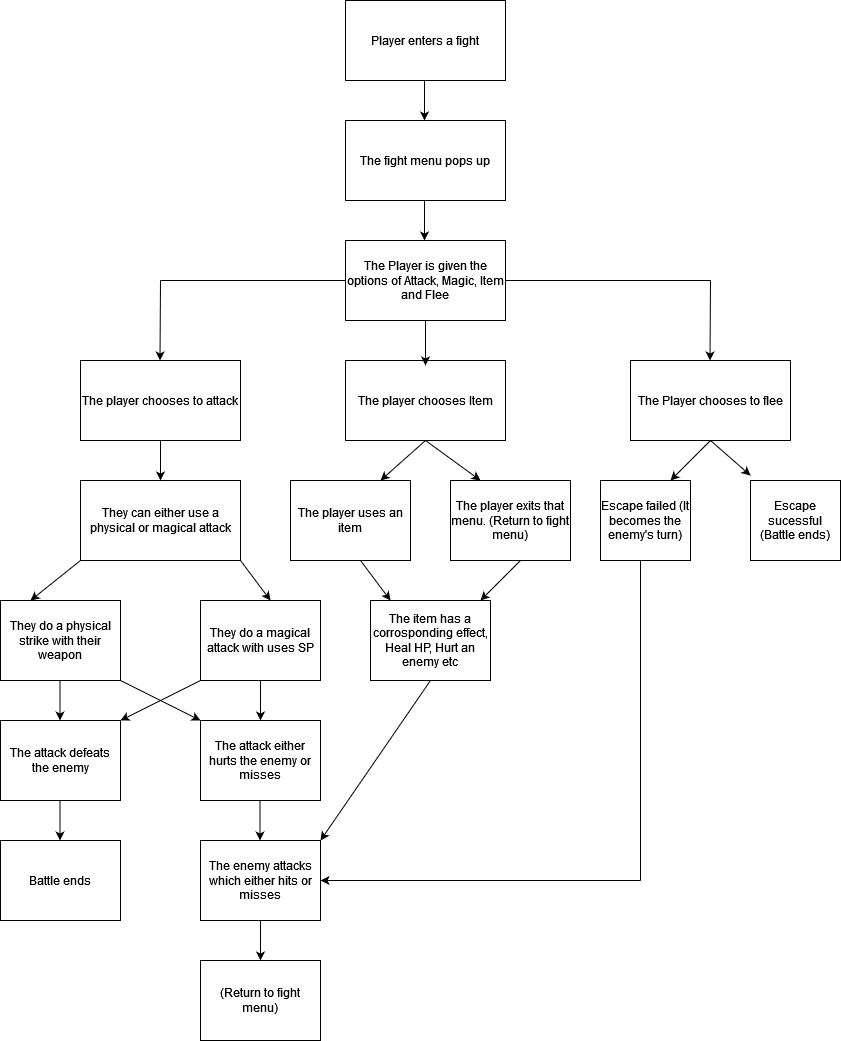

The diagram above was exported from draw.io. Its source (the exported page's mxGraphModel, read from the mxfile embedded in the PNG):
<mxGraphModel dx="1050" dy="491" grid="1" gridSize="10" guides="1" tooltips="1" connect="1" arrows="1" fold="1" page="1" pageScale="1" pageWidth="850" pageHeight="1100" math="0" shadow="0">
  <root>
    <mxCell id="0" />
    <mxCell id="1" parent="0" />
    <mxCell id="9wRAZa3eu1D-8AbTDfj7-1" value="Player enters a fight" style="rounded=0;whiteSpace=wrap;html=1;" vertex="1" parent="1">
      <mxGeometry x="345" width="160" height="80" as="geometry" />
    </mxCell>
    <mxCell id="9wRAZa3eu1D-8AbTDfj7-3" value="The fight menu pops up" style="rounded=0;whiteSpace=wrap;html=1;" vertex="1" parent="1">
      <mxGeometry x="345" y="120" width="160" height="80" as="geometry" />
    </mxCell>
    <mxCell id="9wRAZa3eu1D-8AbTDfj7-5" value="The Player is given the options of Attack, Magic, Item and Flee" style="rounded=0;whiteSpace=wrap;html=1;" vertex="1" parent="1">
      <mxGeometry x="345" y="240" width="160" height="80" as="geometry" />
    </mxCell>
    <mxCell id="9wRAZa3eu1D-8AbTDfj7-8" value="The player chooses to attack" style="rounded=0;whiteSpace=wrap;html=1;" vertex="1" parent="1">
      <mxGeometry x="80" y="360" width="160" height="80" as="geometry" />
    </mxCell>
    <mxCell id="9wRAZa3eu1D-8AbTDfj7-9" value="" style="endArrow=classic;html=1;rounded=0;" edge="1" parent="1">
      <mxGeometry width="50" height="50" relative="1" as="geometry">
        <mxPoint x="160" y="280" as="sourcePoint" />
        <mxPoint x="159.5" y="360" as="targetPoint" />
      </mxGeometry>
    </mxCell>
    <mxCell id="9wRAZa3eu1D-8AbTDfj7-10" value="" style="endArrow=none;html=1;rounded=0;" edge="1" parent="1">
      <mxGeometry width="50" height="50" relative="1" as="geometry">
        <mxPoint x="160" y="280" as="sourcePoint" />
        <mxPoint x="345" y="280" as="targetPoint" />
      </mxGeometry>
    </mxCell>
    <mxCell id="9wRAZa3eu1D-8AbTDfj7-11" value="They can either use a physical or magical attack" style="rounded=0;whiteSpace=wrap;html=1;" vertex="1" parent="1">
      <mxGeometry x="80" y="480" width="160" height="80" as="geometry" />
    </mxCell>
    <mxCell id="9wRAZa3eu1D-8AbTDfj7-12" value="They do a physical strike with their weapon" style="rounded=0;whiteSpace=wrap;html=1;" vertex="1" parent="1">
      <mxGeometry y="600" width="120" height="80" as="geometry" />
    </mxCell>
    <mxCell id="9wRAZa3eu1D-8AbTDfj7-13" value="They do a magical attack with uses SP" style="rounded=0;whiteSpace=wrap;html=1;" vertex="1" parent="1">
      <mxGeometry x="200" y="600" width="120" height="80" as="geometry" />
    </mxCell>
    <mxCell id="9wRAZa3eu1D-8AbTDfj7-14" value="The attack either hurts the enemy or misses" style="rounded=0;whiteSpace=wrap;html=1;" vertex="1" parent="1">
      <mxGeometry x="200" y="720" width="120" height="80" as="geometry" />
    </mxCell>
    <mxCell id="9wRAZa3eu1D-8AbTDfj7-15" value="The enemy attacks which either hits or misses" style="rounded=0;whiteSpace=wrap;html=1;" vertex="1" parent="1">
      <mxGeometry x="200" y="840" width="120" height="80" as="geometry" />
    </mxCell>
    <mxCell id="9wRAZa3eu1D-8AbTDfj7-16" value="(Return to fight menu)" style="rounded=0;whiteSpace=wrap;html=1;" vertex="1" parent="1">
      <mxGeometry x="200" y="960" width="120" height="80" as="geometry" />
    </mxCell>
    <mxCell id="9wRAZa3eu1D-8AbTDfj7-17" value="" style="endArrow=classic;html=1;rounded=0;entryX=0.5;entryY=0;entryDx=0;entryDy=0;" edge="1" parent="1" target="9wRAZa3eu1D-8AbTDfj7-16">
      <mxGeometry width="50" height="50" relative="1" as="geometry">
        <mxPoint x="260" y="920" as="sourcePoint" />
        <mxPoint x="290" y="950" as="targetPoint" />
      </mxGeometry>
    </mxCell>
    <mxCell id="9wRAZa3eu1D-8AbTDfj7-18" value="" style="endArrow=classic;html=1;rounded=0;entryX=0.5;entryY=0;entryDx=0;entryDy=0;" edge="1" parent="1">
      <mxGeometry width="50" height="50" relative="1" as="geometry">
        <mxPoint x="259.5" y="800" as="sourcePoint" />
        <mxPoint x="259.5" y="840" as="targetPoint" />
      </mxGeometry>
    </mxCell>
    <mxCell id="9wRAZa3eu1D-8AbTDfj7-19" value="" style="endArrow=classic;html=1;rounded=0;entryX=0;entryY=0;entryDx=0;entryDy=0;exitX=1;exitY=1;exitDx=0;exitDy=0;" edge="1" parent="1" source="9wRAZa3eu1D-8AbTDfj7-12" target="9wRAZa3eu1D-8AbTDfj7-14">
      <mxGeometry width="50" height="50" relative="1" as="geometry">
        <mxPoint x="70" y="680" as="sourcePoint" />
        <mxPoint x="70" y="720" as="targetPoint" />
      </mxGeometry>
    </mxCell>
    <mxCell id="9wRAZa3eu1D-8AbTDfj7-21" value="" style="endArrow=classic;html=1;rounded=0;entryX=0.5;entryY=0;entryDx=0;entryDy=0;exitX=0.5;exitY=1;exitDx=0;exitDy=0;" edge="1" parent="1" source="9wRAZa3eu1D-8AbTDfj7-13" target="9wRAZa3eu1D-8AbTDfj7-14">
      <mxGeometry width="50" height="50" relative="1" as="geometry">
        <mxPoint x="220" y="680" as="sourcePoint" />
        <mxPoint x="220" y="720" as="targetPoint" />
      </mxGeometry>
    </mxCell>
    <mxCell id="9wRAZa3eu1D-8AbTDfj7-22" value="" style="endArrow=classic;html=1;rounded=0;entryX=0;entryY=0;entryDx=0;entryDy=0;" edge="1" parent="1">
      <mxGeometry width="50" height="50" relative="1" as="geometry">
        <mxPoint x="240" y="560" as="sourcePoint" />
        <mxPoint x="270" y="600" as="targetPoint" />
      </mxGeometry>
    </mxCell>
    <mxCell id="9wRAZa3eu1D-8AbTDfj7-23" value="" style="endArrow=classic;html=1;rounded=0;entryX=0.25;entryY=0;entryDx=0;entryDy=0;" edge="1" parent="1" target="9wRAZa3eu1D-8AbTDfj7-12">
      <mxGeometry width="50" height="50" relative="1" as="geometry">
        <mxPoint x="80" y="560" as="sourcePoint" />
        <mxPoint x="110" y="600" as="targetPoint" />
      </mxGeometry>
    </mxCell>
    <mxCell id="9wRAZa3eu1D-8AbTDfj7-24" value="" style="endArrow=classic;html=1;rounded=0;entryX=0.5;entryY=0;entryDx=0;entryDy=0;" edge="1" parent="1">
      <mxGeometry width="50" height="50" relative="1" as="geometry">
        <mxPoint x="160" y="440" as="sourcePoint" />
        <mxPoint x="160" y="480" as="targetPoint" />
      </mxGeometry>
    </mxCell>
    <mxCell id="9wRAZa3eu1D-8AbTDfj7-26" value="The player chooses Item" style="rounded=0;whiteSpace=wrap;html=1;" vertex="1" parent="1">
      <mxGeometry x="345" y="360" width="160" height="80" as="geometry" />
    </mxCell>
    <mxCell id="9wRAZa3eu1D-8AbTDfj7-27" value="" style="endArrow=classic;html=1;rounded=0;" edge="1" parent="1">
      <mxGeometry width="50" height="50" relative="1" as="geometry">
        <mxPoint x="425" y="320" as="sourcePoint" />
        <mxPoint x="425" y="365" as="targetPoint" />
      </mxGeometry>
    </mxCell>
    <mxCell id="9wRAZa3eu1D-8AbTDfj7-29" value="The player uses an item" style="rounded=0;whiteSpace=wrap;html=1;" vertex="1" parent="1">
      <mxGeometry x="290" y="480" width="120" height="80" as="geometry" />
    </mxCell>
    <mxCell id="9wRAZa3eu1D-8AbTDfj7-32" value="The player exits that menu. (Return to fight menu)" style="rounded=0;whiteSpace=wrap;html=1;" vertex="1" parent="1">
      <mxGeometry x="450" y="480" width="120" height="80" as="geometry" />
    </mxCell>
    <mxCell id="9wRAZa3eu1D-8AbTDfj7-33" value="The item has a corrosponding effect, Heal HP, Hurt an enemy etc" style="rounded=0;whiteSpace=wrap;html=1;" vertex="1" parent="1">
      <mxGeometry x="370" y="600" width="120" height="80" as="geometry" />
    </mxCell>
    <mxCell id="9wRAZa3eu1D-8AbTDfj7-34" value="" style="endArrow=classic;html=1;rounded=0;" edge="1" parent="1">
      <mxGeometry width="50" height="50" relative="1" as="geometry">
        <mxPoint x="360" y="560" as="sourcePoint" />
        <mxPoint x="390" y="600" as="targetPoint" />
      </mxGeometry>
    </mxCell>
    <mxCell id="9wRAZa3eu1D-8AbTDfj7-35" value="" style="endArrow=classic;html=1;rounded=0;entryX=0.25;entryY=0;entryDx=0;entryDy=0;" edge="1" parent="1" target="9wRAZa3eu1D-8AbTDfj7-32">
      <mxGeometry width="50" height="50" relative="1" as="geometry">
        <mxPoint x="425" y="440" as="sourcePoint" />
        <mxPoint x="455" y="480" as="targetPoint" />
      </mxGeometry>
    </mxCell>
    <mxCell id="9wRAZa3eu1D-8AbTDfj7-36" value="" style="endArrow=classic;html=1;rounded=0;entryX=0.75;entryY=0;entryDx=0;entryDy=0;" edge="1" parent="1" target="9wRAZa3eu1D-8AbTDfj7-29">
      <mxGeometry width="50" height="50" relative="1" as="geometry">
        <mxPoint x="425" y="440" as="sourcePoint" />
        <mxPoint x="395" y="470" as="targetPoint" />
      </mxGeometry>
    </mxCell>
    <mxCell id="9wRAZa3eu1D-8AbTDfj7-37" value="" style="endArrow=classic;html=1;rounded=0;entryX=1;entryY=0;entryDx=0;entryDy=0;exitX=0.5;exitY=1;exitDx=0;exitDy=0;" edge="1" parent="1" source="9wRAZa3eu1D-8AbTDfj7-33" target="9wRAZa3eu1D-8AbTDfj7-15">
      <mxGeometry width="50" height="50" relative="1" as="geometry">
        <mxPoint x="400" y="800" as="sourcePoint" />
        <mxPoint x="450" y="750" as="targetPoint" />
      </mxGeometry>
    </mxCell>
    <mxCell id="9wRAZa3eu1D-8AbTDfj7-39" value="The Player chooses to flee" style="rounded=0;whiteSpace=wrap;html=1;" vertex="1" parent="1">
      <mxGeometry x="630" y="360" width="160" height="80" as="geometry" />
    </mxCell>
    <mxCell id="9wRAZa3eu1D-8AbTDfj7-40" value="" style="endArrow=classic;html=1;rounded=0;" edge="1" parent="1">
      <mxGeometry width="50" height="50" relative="1" as="geometry">
        <mxPoint x="710" y="280" as="sourcePoint" />
        <mxPoint x="709.5" y="360" as="targetPoint" />
      </mxGeometry>
    </mxCell>
    <mxCell id="9wRAZa3eu1D-8AbTDfj7-41" value="" style="endArrow=none;html=1;rounded=0;" edge="1" parent="1">
      <mxGeometry width="50" height="50" relative="1" as="geometry">
        <mxPoint x="505" y="280" as="sourcePoint" />
        <mxPoint x="710" y="280" as="targetPoint" />
      </mxGeometry>
    </mxCell>
    <mxCell id="9wRAZa3eu1D-8AbTDfj7-44" value="Escape sucessful (Battle ends)" style="rounded=0;whiteSpace=wrap;html=1;" vertex="1" parent="1">
      <mxGeometry x="750" y="480" width="90" height="80" as="geometry" />
    </mxCell>
    <mxCell id="9wRAZa3eu1D-8AbTDfj7-45" value="Escape failed (It becomes the enemy's turn)" style="rounded=0;whiteSpace=wrap;html=1;" vertex="1" parent="1">
      <mxGeometry x="600" y="480" width="90" height="80" as="geometry" />
    </mxCell>
    <mxCell id="9wRAZa3eu1D-8AbTDfj7-46" value="" style="endArrow=none;html=1;rounded=0;" edge="1" parent="1">
      <mxGeometry width="50" height="50" relative="1" as="geometry">
        <mxPoint x="640" y="880" as="sourcePoint" />
        <mxPoint x="640" y="560" as="targetPoint" />
      </mxGeometry>
    </mxCell>
    <mxCell id="9wRAZa3eu1D-8AbTDfj7-47" value="" style="endArrow=classic;html=1;rounded=0;entryX=1;entryY=0.5;entryDx=0;entryDy=0;" edge="1" parent="1" target="9wRAZa3eu1D-8AbTDfj7-15">
      <mxGeometry width="50" height="50" relative="1" as="geometry">
        <mxPoint x="640" y="880" as="sourcePoint" />
        <mxPoint x="690" y="830" as="targetPoint" />
      </mxGeometry>
    </mxCell>
    <mxCell id="9wRAZa3eu1D-8AbTDfj7-48" value="" style="endArrow=classic;html=1;rounded=0;" edge="1" parent="1">
      <mxGeometry width="50" height="50" relative="1" as="geometry">
        <mxPoint x="520" y="560" as="sourcePoint" />
        <mxPoint x="480" y="600" as="targetPoint" />
      </mxGeometry>
    </mxCell>
    <mxCell id="9wRAZa3eu1D-8AbTDfj7-49" value="" style="endArrow=classic;html=1;rounded=0;" edge="1" parent="1">
      <mxGeometry width="50" height="50" relative="1" as="geometry">
        <mxPoint x="710" y="440" as="sourcePoint" />
        <mxPoint x="670" y="480" as="targetPoint" />
      </mxGeometry>
    </mxCell>
    <mxCell id="9wRAZa3eu1D-8AbTDfj7-50" value="" style="endArrow=classic;html=1;rounded=0;" edge="1" parent="1">
      <mxGeometry width="50" height="50" relative="1" as="geometry">
        <mxPoint x="710" y="440" as="sourcePoint" />
        <mxPoint x="750" y="475" as="targetPoint" />
      </mxGeometry>
    </mxCell>
    <mxCell id="9wRAZa3eu1D-8AbTDfj7-51" value="" style="endArrow=classic;html=1;rounded=0;entryX=1;entryY=0;entryDx=0;entryDy=0;" edge="1" parent="1" target="9wRAZa3eu1D-8AbTDfj7-52">
      <mxGeometry width="50" height="50" relative="1" as="geometry">
        <mxPoint x="200" y="680" as="sourcePoint" />
        <mxPoint x="70" y="720" as="targetPoint" />
      </mxGeometry>
    </mxCell>
    <mxCell id="9wRAZa3eu1D-8AbTDfj7-52" value="The attack defeats the enemy" style="rounded=0;whiteSpace=wrap;html=1;" vertex="1" parent="1">
      <mxGeometry y="720" width="120" height="80" as="geometry" />
    </mxCell>
    <mxCell id="9wRAZa3eu1D-8AbTDfj7-53" value="" style="endArrow=classic;html=1;rounded=0;" edge="1" parent="1">
      <mxGeometry width="50" height="50" relative="1" as="geometry">
        <mxPoint x="59.5" y="680" as="sourcePoint" />
        <mxPoint x="59.5" y="720" as="targetPoint" />
      </mxGeometry>
    </mxCell>
    <mxCell id="9wRAZa3eu1D-8AbTDfj7-54" value="Battle ends" style="rounded=0;whiteSpace=wrap;html=1;" vertex="1" parent="1">
      <mxGeometry y="840" width="120" height="80" as="geometry" />
    </mxCell>
    <mxCell id="9wRAZa3eu1D-8AbTDfj7-58" value="" style="endArrow=classic;html=1;rounded=0;" edge="1" parent="1">
      <mxGeometry width="50" height="50" relative="1" as="geometry">
        <mxPoint x="59.5" y="800" as="sourcePoint" />
        <mxPoint x="59.5" y="840" as="targetPoint" />
      </mxGeometry>
    </mxCell>
    <mxCell id="9wRAZa3eu1D-8AbTDfj7-59" value="" style="endArrow=classic;html=1;rounded=0;" edge="1" parent="1">
      <mxGeometry width="50" height="50" relative="1" as="geometry">
        <mxPoint x="424" y="80" as="sourcePoint" />
        <mxPoint x="424" y="120" as="targetPoint" />
      </mxGeometry>
    </mxCell>
    <mxCell id="9wRAZa3eu1D-8AbTDfj7-60" value="" style="endArrow=classic;html=1;rounded=0;" edge="1" parent="1">
      <mxGeometry width="50" height="50" relative="1" as="geometry">
        <mxPoint x="424" y="200" as="sourcePoint" />
        <mxPoint x="424" y="240" as="targetPoint" />
      </mxGeometry>
    </mxCell>
  </root>
</mxGraphModel>